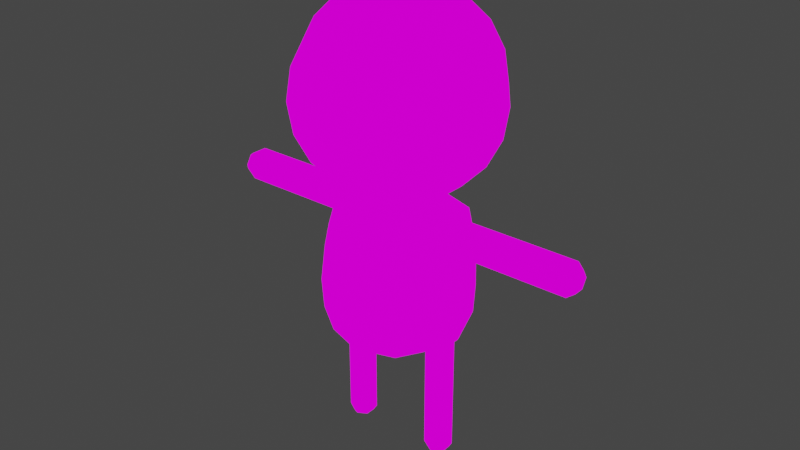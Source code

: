 # Source: basic_blue.blend  (saved by Blender 4.3.32; exported with 4.5.12 LTS)
import bpy
from mathutils import Matrix  # noqa: F401  (used for matrix-valued properties, if any)

bpy.ops.wm.read_factory_settings(use_empty=True)
scene = bpy.context.scene
scene.name = 'Scene'

# ---- collections
col_collection = bpy.data.collections.new('Collection'); scene.collection.children.link(col_collection)

# ---- images (referenced by path relative to the original .blend; pixels are not part of the script)
import os
ASSET_DIR = os.environ.get("B2B_ASSET_DIR", "")  # directory of the original .blend (textures are referenced by path, not embedded)
HERE = os.path.dirname(os.path.abspath(__file__))  # packed textures are extracted next to this script under _unpacked/

def load_image(name, relpath, width, height, colorspace="sRGB"):
    """Load a texture the original file referenced (path relative to the .blend, or extracted next to this script)."""
    p = next((c for c in (os.path.join(HERE, relpath), os.path.join(ASSET_DIR, relpath)) if relpath and os.path.exists(c)), "")
    if p:
        img = bpy.data.images.load(p, check_existing=True)
        img.name = name
    else:  # same state as the original file: an image datablock whose file is absent (Cycles renders it pink)
        img = bpy.data.images.new(name, width, height)
        img.source = "FILE"
        img.filepath = "//" + (relpath or name)
    img.colorspace_settings.name = colorspace
    return img
img_texturepalette_png = load_image('TexturePalette.png', 'TexturePalette.png', 1024, 1024, 'sRGB')

# ---- materials (node trees are filled in below, after node groups)
mat_material_001 = bpy.data.materials.new('Material.001')
mat_material_001.use_transparent_shadow = False

# ---- material node trees
mat_material_001.use_nodes = True; mat_material_001.node_tree.nodes.clear()
_N = mat_material_001.node_tree.nodes; _L = mat_material_001.node_tree.links
n0 = _N.new('ShaderNodeOutputMaterial'); n0.name = 'Material Output'; n0.location = (300, 300)
n1 = _N.new('ShaderNodeEmission'); n1.name = 'Emission'; n1.location = (10, 300)
n2 = _N.new('ShaderNodeTexImage'); n2.name = 'Image Texture'; n2.location = (-280, 280)
n2.image = img_texturepalette_png
n2.interpolation = 'Closest'
_L.new(n1.outputs[0], n0.inputs[0])
_L.new(n2.outputs[0], n1.inputs[0])
n0.is_active_output = True

# ---- world
world_world = bpy.data.worlds.new('World'); scene.world = world_world
world_world.use_nodes = True; world_world.node_tree.nodes.clear()
_N = world_world.node_tree.nodes; _L = world_world.node_tree.links
n0 = _N.new('ShaderNodeOutputWorld'); n0.name = 'World Output'; n0.location = (300, 300)
n1 = _N.new('ShaderNodeBackground'); n1.name = 'Background'; n1.location = (10, 300)
n1.inputs[0].default_value = (0.05088, 0.05088, 0.05088, 1.0)
_L.new(n1.outputs[0], n0.inputs[0])
n0.is_active_output = True
world_world.color = (0.05088, 0.05088, 0.05088)
world_world.use_sun_shadow = False
world_world.sun_shadow_jitter_overblur = 0.0

# ---- meshes
me_cylinder_001 = bpy.data.meshes.new('Cylinder.001')
me_cylinder_001.from_pydata([(4.985e-10, 0.2126, 0.1728), (1.556e-08, 0.1523, 0.812), (0.125, 0.172, 0.1728), (0.08949, 0.1232, 0.812), (0.1754, 0.03252, 0.1728), (0.2876, 0.03869, 0.7756), (0.1754, -0.03252, 0.1728), (0.2876, -0.03869, 0.7756), (0.125, -0.172, 0.1728), (0.08949, -0.1232, 0.812), (-1.291e-08, -0.2126, 0.1728), (2.253e-09, -0.1523, 0.812), (-0.125, -0.172, 0.1728), (-0.08949, -0.1232, 0.812), (-0.1754, -0.03252, 0.1728), (-0.2876, -0.03869, 0.7756), (-0.1754, 0.03252, 0.1728), (-0.2876, 0.03869, 0.7756), (-0.125, 0.172, 0.1728), (-0.08949, 0.1232, 0.812), (1.262e-08, 0.3362, 0.6076), (0.1976, 0.272, 0.6076), (0.3128, 0.03869, 0.644), (0.3128, -0.03869, 0.644), (0.1976, -0.272, 0.6076), (-1.677e-08, -0.3362, 0.6076), (-0.1976, -0.272, 0.6076), (-0.3128, -0.03869, 0.644), (-0.3128, 0.03869, 0.644), (-0.1976, 0.272, 0.6076), (1.239e-08, 0.3476, 0.2995), (0.2043, 0.2812, 0.2995), (0.3306, 0.1074, 0.2995), (0.3306, -0.1074, 0.2995), (0.2043, -0.2812, 0.2995), (-1.799e-08, -0.3476, 0.2995), (-0.2043, -0.2812, 0.2995), (-0.3306, -0.1074, 0.2995), (-0.3306, 0.1074, 0.2995), (-0.2043, 0.2812, 0.2995), (9.614e-09, 0.3096, 0.1728), (0.182, 0.2505, 0.1728), (0.2881, 0.03252, 0.1728), (0.2881, -0.03252, 0.1728), (0.182, -0.2505, 0.1728), (-1.443e-08, -0.3096, 0.1728), (-0.182, -0.2505, 0.1728), (-0.2881, -0.03252, 0.1728), (-0.2881, 0.03252, 0.1728), (-0.182, 0.2505, 0.1728), (0.1448, -0.04705, 0.812), (0.1448, 0.04705, 0.812), (-0.1448, 0.04705, 0.812), (-0.1448, -0.04705, 0.812), (0.3197, 0.1039, 0.6076), (0.3197, -0.1039, 0.6076), (-0.3197, -0.1039, 0.6076), (-0.3197, 0.1039, 0.6076), (-0.5386, 0.07739, 0.7098), (-0.5386, -0.07739, 0.7098), (0.5386, -0.07739, 0.7098), (0.5386, 0.07739, 0.7098), (-0.5386, 0.03869, 0.644), (-0.5386, -0.03869, 0.644), (0.5386, -0.03869, 0.644), (0.5386, 0.03869, 0.644), (1.295e-08, 0.3156, 0.7098), (0.1855, 0.2554, 0.7098), (0.3002, 0.09754, 0.7098), (0.3002, -0.09754, 0.7098), (0.1855, -0.2554, 0.7098), (-1.464e-08, -0.3156, 0.7098), (-0.1855, -0.2554, 0.7098), (-0.3002, -0.09754, 0.7098), (-0.3002, 0.09754, 0.7098), (-0.1855, 0.2554, 0.7098), (0.3002, 0.07739, 0.7098), (0.3002, -0.07739, 0.7098), (-0.3002, -0.07739, 0.7098), (-0.3002, 0.07739, 0.7098), (-0.5386, 0.03869, 0.7756), (-0.5386, -0.03869, 0.7756), (0.5386, -0.03869, 0.7756), (0.5386, 0.03869, 0.7756), (-0.9105, -0.02551, 0.667), (-0.9105, 0.02551, 0.667), (0.9105, 0.02551, 0.7526), (0.9105, 0.02551, 0.667), (0.9105, 0.05067, 0.7098), (0.9105, -0.05067, 0.7098), (0.9105, -0.02551, 0.7526), (-0.9105, -0.02551, 0.7526), (-0.9105, -0.05067, 0.7098), (-0.9105, 0.05067, 0.7098), (-0.9105, 0.02551, 0.7526), (0.9105, -0.02551, 0.667), (0.2093, 0.2881, 0.4403), (0.3386, 0.11, 0.4403), (0.3386, -0.11, 0.4403), (0.2093, -0.2881, 0.4403), (-1.823e-08, -0.3561, 0.4403), (-0.2093, -0.2881, 0.4403), (-0.3386, -0.11, 0.4403), (-0.3386, 0.11, 0.4403), (-0.2093, 0.2881, 0.4403), (1.29e-08, 0.3561, 0.4403), (-1.052e-08, 0.4507, 1.135), (-1.052e-08, 0.2785, 0.8978), (0.08607, 0.1185, 1.732), (0.1637, 0.2253, 1.665), (0.2253, 0.3101, 1.56), (0.2649, 0.3646, 1.428), (0.2785, 0.3834, 1.281), (0.2649, 0.3646, 1.135), (0.2253, 0.3101, 1.003), (0.1637, 0.2253, 0.8978), (0.08607, 0.1185, 0.8305), (0.1393, 0.04525, 1.732), (0.2649, 0.08607, 1.665), (0.3646, 0.1185, 1.56), (0.4286, 0.1393, 1.428), (0.4507, 0.1464, 1.281), (0.4286, 0.1393, 1.135), (0.3646, 0.1185, 1.003), (0.2649, 0.08607, 0.8978), (0.1393, 0.04525, 0.8305), (0.1393, -0.04525, 1.732), (0.2649, -0.08607, 1.665), (0.3646, -0.1185, 1.56), (0.4286, -0.1393, 1.428), (0.4507, -0.1464, 1.281), (0.4286, -0.1393, 1.135), (0.3646, -0.1185, 1.003), (0.2649, -0.08607, 0.8978), (0.1393, -0.04525, 0.8305), (0.08607, -0.1185, 1.732), (0.1637, -0.2253, 1.665), (0.2253, -0.3101, 1.56), (0.2649, -0.3646, 1.428), (0.2785, -0.3834, 1.281), (0.2649, -0.3646, 1.135), (0.2253, -0.3101, 1.003), (0.1637, -0.2253, 0.8978), (0.08607, -0.1185, 0.8305), (2.559e-09, -0.1464, 1.732), (2.374e-08, -0.2785, 1.665), (-1.862e-08, -0.3834, 1.56), (3.786e-08, -0.4507, 1.428), (5.199e-08, -0.4739, 1.281), (-3.275e-08, -0.4507, 1.135), (-1.862e-08, -0.3834, 1.003), (2.374e-08, -0.2785, 0.8978), (-4.502e-09, -0.1464, 0.8305), (-1.013e-07, -3.851e-07, 1.755), (-0.08607, -0.1185, 1.732), (-0.1637, -0.2253, 1.665), (-0.2253, -0.3101, 1.56), (-0.2649, -0.3646, 1.428), (-0.2785, -0.3834, 1.281), (-0.2649, -0.3646, 1.135), (-0.2253, -0.3101, 1.003), (-0.1637, -0.2253, 0.8978), (-0.08607, -0.1185, 0.8305), (-0.1393, -0.04525, 1.732), (-0.2649, -0.08607, 1.665), (-0.3646, -0.1185, 1.56), (-0.4286, -0.1393, 1.428), (-0.4507, -0.1464, 1.281), (-0.4286, -0.1393, 1.135), (-0.3646, -0.1185, 1.003), (-0.2649, -0.08607, 0.8978), (-0.1393, -0.04525, 0.8305), (-0.1393, 0.04525, 1.732), (-0.2649, 0.08607, 1.665), (-0.3646, 0.1185, 1.56), (-0.4286, 0.1393, 1.428), (-0.4507, 0.1464, 1.281), (-0.4286, 0.1393, 1.135), (-0.3646, 0.1185, 1.003), (-0.2649, 0.08607, 0.8978), (-0.1393, 0.04525, 0.8305), (-0.08607, 0.1185, 1.732), (-0.1637, 0.2253, 1.665), (-0.2253, 0.3101, 1.56), (-0.2649, 0.3646, 1.428), (-0.2785, 0.3834, 1.281), (-0.2649, 0.3646, 1.135), (-0.2253, 0.3101, 1.003), (-0.1637, 0.2253, 0.8978), (-0.08607, 0.1185, 0.8305), (-1.862e-08, 0.1464, 1.732), (-6.099e-08, 0.2785, 1.665), (-1.862e-08, 0.3834, 1.56), (-6.099e-08, 0.4507, 1.428), (-1.034e-07, 0.4739, 1.281), (-1.862e-08, 0.3834, 1.003), (-1.862e-08, 0.1464, 0.8305), (-0.1535, 0.2112, 0.1728), (-0.2317, 0.06504, 0.1728), (-0.2317, -0.06504, 0.1728), (-0.1535, -0.2112, 0.1728), (-1.367e-08, -0.2611, 0.1728), (0.1535, -0.2112, 0.1728), (0.2317, -0.06504, 0.1728), (0.2317, 0.06504, 0.1728), (5.056e-09, 0.2611, 0.1728), (0.1535, 0.2112, 0.1728), (0.877, -0.03869, 0.7756), (0.877, 0.03869, 0.7756), (0.877, -0.07739, 0.7098), (0.877, -0.03869, 0.644), (-0.877, -0.03869, 0.644), (-0.877, 0.03869, 0.644), (-0.877, 0.03869, 0.7756), (-0.877, -0.03869, 0.7756), (-0.877, -0.07739, 0.7098), (-0.877, 0.07739, 0.7098), (0.877, 0.07739, 0.7098), (0.877, 0.03869, 0.644), (0.3016, 0.04034, 0.1728), (0.3016, -0.04034, 0.1728), (-0.3016, -0.04034, 0.1728), (-0.3016, 0.04034, 0.1728), (0.1619, 0.04034, 0.1728), (0.1619, -0.04034, 0.1728), (-0.1619, -0.04034, 0.1728), (-0.1619, 0.04034, 0.1728), (0.2317, 0.08069, 0.1728), (0.2317, -0.08069, 0.1728), (-0.2317, -0.08069, 0.1728), (-0.2317, 0.08069, 0.1728), (0.1754, 0.03252, -0.06086), (0.1754, -0.03252, -0.06086), (-0.1754, -0.03252, -0.06086), (-0.1754, 0.03252, -0.06086), (0.2881, 0.03252, -0.06086), (0.2881, -0.03252, -0.06086), (-0.2881, -0.03252, -0.06086), (-0.2881, 0.03252, -0.06086), (-0.2317, 0.06504, -0.06086), (-0.2317, -0.06504, -0.06086), (0.2317, -0.06504, -0.06086), (0.2317, 0.06504, -0.06086), (0.1754, 0.03252, -0.4061), (0.1891, -0.02461, -0.4304), (-0.1891, -0.02461, -0.4304), (-0.1754, 0.03252, -0.4061), (0.2744, 0.02461, -0.4304), (0.2744, -0.02461, -0.4304), (-0.2881, -0.03252, -0.4061), (-0.2744, 0.02461, -0.4304), (-0.2317, 0.04922, -0.4304), (-0.2317, -0.04922, -0.4304), (0.2317, -0.04922, -0.4304), (0.2317, 0.04922, -0.4304), (0.2881, 0.03252, -0.4061), (0.2881, -0.03252, -0.4061), (-0.2744, -0.02461, -0.4304), (-0.2881, 0.03252, -0.4061), (0.1891, 0.02461, -0.4304), (0.1754, -0.03252, -0.4061), (-0.1754, -0.03252, -0.4061), (-0.1891, 0.02461, -0.4304), (0.2317, 0.06504, -0.4061), (0.2317, -0.06504, -0.4061), (-0.2317, -0.06504, -0.4061), (-0.2317, 0.06504, -0.4061), (-0.7078, 0.03869, 0.7756), (-0.7078, 0.07739, 0.7098), (-0.7078, -0.07739, 0.7098), (-0.7078, -0.03869, 0.7756), (-0.7078, 0.03869, 0.644), (-0.7078, -0.03869, 0.644), (-0.3945, 0.03869, 0.644), (-0.3894, 0.07739, 0.7098), (-0.3844, 0.03869, 0.7756), (-0.3844, -0.03869, 0.7756), (-0.3894, -0.07739, 0.7098), (-0.3945, -0.03869, 0.644), (0.3894, 0.07739, 0.7098), (0.3945, 0.03869, 0.644), (0.3844, 0.03869, 0.7756), (0.3844, -0.03869, 0.7756), (0.3945, -0.03869, 0.644), (0.3894, -0.07739, 0.7098), (0.7078, 0.03869, 0.644), (0.7078, -0.07739, 0.7098), (0.7078, 0.07739, 0.7098), (0.7078, 0.03869, 0.7756), (0.7078, -0.03869, 0.7756), (0.7078, -0.03869, 0.644), (0.3073, 0.03869, 0.7756), (0.3073, -0.03869, 0.7756), (0.3149, -0.07739, 0.7098), (0.3149, 0.07739, 0.7098), (0.3224, 0.03869, 0.644), (0.3224, -0.03869, 0.644), (-0.3149, 0.07739, 0.7098), (-0.3224, -0.03869, 0.644), (-0.3224, 0.03869, 0.644), (-0.3073, 0.03869, 0.7756), (-0.3073, -0.03869, 0.7756), (-0.3149, -0.07739, 0.7098), (-0.2317, -0.06504, 0.0607), (-0.2881, -0.03252, 0.0607), (-0.1754, -0.03252, 0.0607), (-0.1754, 0.03252, 0.0607), (-0.2317, 0.06504, 0.0607), (-0.2881, 0.03252, 0.0607), (0.2317, -0.06504, 0.0607), (0.2881, -0.03252, 0.0607), (0.2881, 0.03252, 0.0607), (0.2317, 0.06504, 0.0607), (0.1754, 0.03252, 0.0607), (0.1754, -0.03252, 0.0607), (-0.1754, 0.03252, -0.1859), (-0.2317, 0.06504, -0.1859), (-0.2881, 0.03252, -0.1859), (-0.2881, -0.03252, -0.1859), (-0.2317, -0.06504, -0.1859), (-0.1754, -0.03252, -0.1859), (0.2881, 0.03252, -0.1859), (0.2881, -0.03252, -0.1859), (0.2317, 0.06504, -0.1859), (0.1754, 0.03252, -0.1859), (0.1754, -0.03252, -0.1859), (0.2317, -0.06504, -0.1859)], [], [(66, 1, 3, 67), (67, 3, 51, 68), (69, 50, 9, 70), (70, 9, 11, 71), (71, 11, 13, 72), (72, 13, 53, 73), (74, 52, 19, 75), (75, 19, 1, 66), (0, 2, 223, 224, 8, 10, 12, 225, 226, 18), (104, 29, 20, 105), (103, 57, 29, 104), (102, 56, 57, 103), (101, 26, 56, 102), (100, 25, 26, 101), (99, 24, 25, 100), (98, 55, 24, 99), (97, 54, 55, 98), (96, 21, 54, 97), (105, 20, 21, 96), (41, 40, 30, 31), (219, 41, 31, 32), (220, 219, 32, 33), (44, 220, 33, 34), (45, 44, 34, 35), (46, 45, 35, 36), (221, 46, 36, 37), (222, 221, 37, 38), (49, 222, 38, 39), (40, 49, 39, 30), (206, 205, 40, 41), (227, 206, 41, 219), (202, 228, 220, 44), (201, 202, 44, 45), (200, 201, 45, 46), (229, 200, 46, 221), (197, 230, 222, 49), (205, 197, 49, 40), (287, 288, 208, 217), (288, 289, 207, 208), (7, 5, 51, 50), (17, 15, 53, 52), (76, 22, 54, 68), (77, 7, 50, 69), (78, 27, 56, 73), (79, 17, 52, 74), (27, 28, 57, 56), (22, 23, 55, 54), (273, 278, 63, 62), (279, 281, 83, 61), (280, 279, 61, 65), (275, 274, 58, 80), (274, 273, 62, 58), (276, 275, 80, 81), (277, 276, 81, 59), (10, 8, 202, 201), (12, 10, 201, 200), (0, 18, 197, 205), (225, 12, 200, 229), (223, 2, 206, 227), (2, 0, 205, 206), (8, 224, 228, 202), (278, 277, 59, 63), (283, 280, 65, 64), (281, 282, 82, 83), (282, 284, 60, 82), (28, 79, 74, 57), (15, 78, 73, 53), (23, 77, 69, 55), (5, 76, 68, 51), (284, 283, 64, 60), (29, 75, 66, 20), (57, 74, 75, 29), (26, 72, 73, 56), (25, 71, 72, 26), (24, 70, 71, 25), (55, 69, 70, 24), (21, 67, 68, 54), (20, 66, 67, 21), (272, 269, 215, 211), (285, 287, 217, 218), (268, 271, 212, 216), (271, 272, 211, 212), (270, 267, 213, 214), (286, 290, 210, 209), (267, 268, 216, 213), (290, 285, 218, 210), (289, 286, 209, 207), (269, 270, 214, 215), (30, 105, 96, 31), (31, 96, 97, 32), (32, 97, 98, 33), (33, 98, 99, 34), (34, 99, 100, 35), (35, 100, 101, 36), (36, 101, 102, 37), (37, 102, 103, 38), (38, 103, 104, 39), (39, 104, 105, 30), (86, 90, 89, 88), (95, 87, 88, 89), (91, 94, 93, 92), (84, 92, 93, 85), (192, 191, 109, 110), (195, 106, 113, 114), (193, 192, 110, 111), (190, 153, 108), (107, 195, 114, 115), (194, 193, 111, 112), (191, 190, 108, 109), (196, 107, 115, 116), (106, 194, 112, 113), (114, 113, 122, 123), (111, 110, 119, 120), (108, 153, 117), (115, 114, 123, 124), (112, 111, 120, 121), (109, 108, 117, 118), (116, 115, 124, 125), (113, 112, 121, 122), (110, 109, 118, 119), (122, 121, 130, 131), (119, 118, 127, 128), (123, 122, 131, 132), (120, 119, 128, 129), (117, 153, 126), (124, 123, 132, 133), (121, 120, 129, 130), (118, 117, 126, 127), (125, 124, 133, 134), (127, 126, 135, 136), (134, 133, 142, 143), (131, 130, 139, 140), (128, 127, 136, 137), (132, 131, 140, 141), (129, 128, 137, 138), (126, 153, 135), (133, 132, 141, 142), (130, 129, 138, 139), (139, 138, 147, 148), (136, 135, 144, 145), (143, 142, 151, 152), (140, 139, 148, 149), (137, 136, 145, 146), (141, 140, 149, 150), (138, 137, 146, 147), (135, 153, 144), (142, 141, 150, 151), (144, 153, 154), (151, 150, 160, 161), (148, 147, 157, 158), (145, 144, 154, 155), (152, 151, 161, 162), (149, 148, 158, 159), (146, 145, 155, 156), (150, 149, 159, 160), (147, 146, 156, 157), (160, 159, 168, 169), (157, 156, 165, 166), (154, 153, 163), (161, 160, 169, 170), (158, 157, 166, 167), (155, 154, 163, 164), (162, 161, 170, 171), (159, 158, 167, 168), (156, 155, 164, 165), (165, 164, 173, 174), (169, 168, 177, 178), (166, 165, 174, 175), (163, 153, 172), (170, 169, 178, 179), (167, 166, 175, 176), (164, 163, 172, 173), (171, 170, 179, 180), (168, 167, 176, 177), (177, 176, 185, 186), (174, 173, 182, 183), (178, 177, 186, 187), (175, 174, 183, 184), (172, 153, 181), (179, 178, 187, 188), (176, 175, 184, 185), (173, 172, 181, 182), (180, 179, 188, 189), (182, 181, 190, 191), (189, 188, 107, 196), (186, 185, 194, 106), (183, 182, 191, 192), (187, 186, 106, 195), (184, 183, 192, 193), (181, 153, 190), (188, 187, 195, 107), (185, 184, 193, 194), (116, 125, 51, 3), (125, 134, 50, 51), (134, 143, 9, 50), (143, 152, 11, 9), (152, 162, 13, 11), (162, 171, 53, 13), (171, 180, 52, 53), (180, 189, 19, 52), (189, 196, 1, 19), (196, 116, 3, 1), (18, 226, 230, 197), (90, 86, 208, 207), (95, 89, 209, 210), (84, 85, 212, 211), (94, 91, 214, 213), (92, 84, 211, 215), (89, 90, 207, 209), (93, 94, 213, 216), (91, 92, 215, 214), (86, 88, 217, 208), (85, 93, 216, 212), (87, 95, 210, 218), (88, 87, 218, 217), (310, 309, 241, 236), (306, 305, 233, 234), (305, 303, 240, 233), (303, 304, 237, 240), (43, 42, 219, 220), (48, 47, 221, 222), (4, 6, 224, 223), (14, 16, 226, 225), (204, 4, 223, 227), (6, 203, 228, 224), (199, 14, 225, 229), (16, 198, 230, 226), (198, 48, 222, 230), (47, 199, 229, 221), (203, 43, 220, 228), (42, 204, 227, 219), (323, 321, 255, 263), (324, 323, 263, 243), (316, 315, 246, 266), (321, 322, 256, 255), (311, 310, 236, 235), (307, 306, 234, 239), (313, 312, 242, 231), (312, 311, 235, 242), (304, 308, 238, 237), (308, 307, 239, 238), (309, 314, 232, 241), (314, 313, 231, 232), (248, 259, 254, 247), (244, 259, 248, 253), (257, 250, 251, 262), (245, 252, 257, 262), (318, 317, 258, 249), (317, 316, 266, 258), (326, 325, 260, 264), (325, 324, 243, 260), (319, 318, 249, 265), (320, 319, 265, 261), (315, 320, 261, 246), (322, 326, 264, 256), (248, 247, 255, 256), (250, 257, 249, 258), (259, 244, 260, 243), (245, 262, 246, 261), (254, 259, 243, 263), (244, 253, 264, 260), (252, 245, 261, 265), (262, 251, 266, 246), (251, 250, 258, 266), (257, 252, 265, 249), (253, 248, 256, 264), (247, 254, 263, 255), (59, 81, 270, 269), (80, 58, 268, 267), (81, 80, 267, 270), (62, 63, 272, 271), (58, 62, 271, 268), (63, 59, 269, 272), (298, 302, 277, 278), (302, 301, 276, 277), (301, 300, 275, 276), (297, 299, 273, 274), (300, 297, 274, 275), (299, 298, 278, 273), (293, 296, 283, 284), (292, 293, 284, 282), (291, 292, 282, 281), (296, 295, 280, 283), (295, 294, 279, 280), (294, 291, 281, 279), (82, 60, 286, 289), (64, 65, 285, 290), (60, 64, 290, 286), (65, 61, 287, 285), (83, 82, 289, 288), (61, 83, 288, 287), (76, 5, 291, 294), (22, 76, 294, 295), (23, 22, 295, 296), (5, 7, 292, 291), (7, 77, 293, 292), (77, 23, 296, 293), (28, 27, 298, 299), (17, 79, 297, 300), (79, 28, 299, 297), (15, 17, 300, 301), (78, 15, 301, 302), (27, 78, 302, 298), (48, 198, 307, 308), (47, 48, 308, 304), (198, 16, 306, 307), (199, 47, 304, 303), (14, 199, 303, 305), (16, 14, 305, 306), (6, 4, 313, 314), (203, 6, 314, 309), (204, 42, 311, 312), (4, 204, 312, 313), (42, 43, 310, 311), (43, 203, 309, 310), (234, 233, 320, 315), (233, 240, 319, 320), (240, 237, 318, 319), (238, 239, 316, 317), (237, 238, 317, 318), (239, 234, 315, 316), (236, 241, 326, 322), (232, 231, 324, 325), (241, 232, 325, 326), (235, 236, 322, 321), (231, 242, 323, 324), (242, 235, 321, 323)])
_uv = me_cylinder_001.uv_layers.new(name='UVMap')
_uv.uv.foreach_set('vector', [0.3123, 0.614, 0.3071, 0.6181, 0.3046, 0.6164, 0.3064, 0.6102, 0.3064, 0.6102, 0.3046, 0.6164, 0.3015, 0.6165, 0.2993, 0.6104, 0.2936, 0.6145, 0.2989, 0.6184, 0.2979, 0.6214, 0.2914, 0.6216, 0.2914, 0.6216, 0.2979, 0.6214, 0.2989, 0.6244, 0.2938, 0.6284, 0.2938, 0.6284, 0.2989, 0.6244, 0.3015, 0.6261, 0.2998, 0.6324, 0.2998, 0.6324, 0.3015, 0.6261, 0.3047, 0.626, 0.307, 0.632, 0.3125, 0.6277, 0.3072, 0.624, 0.3081, 0.621, 0.3147, 0.6208, 0.3147, 0.6208, 0.3081, 0.621, 0.3071, 0.6181, 0.3123, 0.614, 0.07885, 0.576, 0.08355, 0.5892, 0.07468, 0.601, 0.06772, 0.6064, 0.05397, 0.6118, 0.04248, 0.6037, 0.03781, 0.5906, 0.0467, 0.5789, 0.05358, 0.5735, 0.06728, 0.568, 0.33, 0.6208, 0.3195, 0.6209, 0.3161, 0.6114, 0.3248, 0.6052, 0.3256, 0.6371, 0.3162, 0.6305, 0.3195, 0.6209, 0.33, 0.6208, 0.3119, 0.6473, 0.3086, 0.6366, 0.3162, 0.6305, 0.3256, 0.6371, 0.2946, 0.6474, 0.2983, 0.6369, 0.3086, 0.6366, 0.3119, 0.6473, 0.2807, 0.6373, 0.2899, 0.6311, 0.2983, 0.6369, 0.2946, 0.6474, 0.2757, 0.621, 0.2867, 0.6214, 0.2899, 0.6311, 0.2807, 0.6373, 0.2812, 0.605, 0.2898, 0.6117, 0.2867, 0.6214, 0.2757, 0.621, 0.2948, 0.5955, 0.2977, 0.6059, 0.2898, 0.6117, 0.2812, 0.605, 0.3114, 0.5955, 0.3079, 0.6057, 0.2977, 0.6059, 0.2948, 0.5955, 0.3248, 0.6052, 0.3161, 0.6114, 0.3079, 0.6057, 0.3114, 0.5955, 0.09392, 0.5889, 0.08719, 0.5696, 0.1, 0.5584, 0.1115, 0.5872, 0.0843, 0.6134, 0.09392, 0.5889, 0.1115, 0.5872, 0.1036, 0.6184, 0.07683, 0.6186, 0.0843, 0.6134, 0.1036, 0.6184, 0.07831, 0.6383, 0.05083, 0.6221, 0.07683, 0.6186, 0.07831, 0.6383, 0.04605, 0.6386, 0.03424, 0.6099, 0.05083, 0.6221, 0.04605, 0.6386, 0.01937, 0.621, 0.02737, 0.5908, 0.03424, 0.6099, 0.01937, 0.621, 0.01045, 0.5908, 0.03732, 0.5671, 0.02737, 0.5908, 0.01045, 0.5908, 0.01929, 0.5606, 0.04421, 0.5614, 0.03732, 0.5671, 0.01929, 0.5606, 0.04436, 0.5421, 0.07031, 0.5577, 0.04421, 0.5614, 0.04436, 0.5421, 0.07481, 0.5421, 0.08719, 0.5696, 0.07031, 0.5577, 0.07481, 0.5421, 0.1, 0.5584, 0.08874, 0.589, 0.08296, 0.5729, 0.08719, 0.5696, 0.09392, 0.5889, 0.08291, 0.6044, 0.08874, 0.589, 0.09392, 0.5889, 0.0843, 0.6134, 0.05242, 0.6169, 0.06877, 0.615, 0.07683, 0.6186, 0.05083, 0.6221, 0.03842, 0.6067, 0.05242, 0.6169, 0.05083, 0.6221, 0.03424, 0.6099, 0.0326, 0.5907, 0.03842, 0.6067, 0.03424, 0.6099, 0.02737, 0.5908, 0.03865, 0.5757, 0.0326, 0.5907, 0.02737, 0.5908, 0.03732, 0.5671, 0.06878, 0.5629, 0.05243, 0.5648, 0.04421, 0.5614, 0.07031, 0.5577, 0.08296, 0.5729, 0.06878, 0.5629, 0.07031, 0.5577, 0.08719, 0.5696, 0.4386, 0.3827, 0.4415, 0.3803, 0.4358, 0.4229, 0.4367, 0.4181, 0.4415, 0.3803, 0.4436, 0.3852, 0.4352, 0.4303, 0.4358, 0.4229, 0.2967, 0.6146, 0.2984, 0.6133, 0.3015, 0.6165, 0.2989, 0.6184, 0.3094, 0.6278, 0.3079, 0.6292, 0.3047, 0.626, 0.3072, 0.624, 0.2986, 0.6107, 0.2961, 0.6092, 0.2977, 0.6059, 0.2993, 0.6104, 0.2941, 0.6139, 0.2967, 0.6146, 0.2989, 0.6184, 0.2936, 0.6145, 0.3077, 0.6317, 0.3102, 0.6333, 0.3086, 0.6366, 0.307, 0.632, 0.312, 0.6283, 0.3094, 0.6278, 0.3072, 0.624, 0.3125, 0.6277, 0.3102, 0.6333, 0.3128, 0.6312, 0.3162, 0.6305, 0.3086, 0.6366, 0.2961, 0.6092, 0.2934, 0.6111, 0.2898, 0.6117, 0.2977, 0.6059, 0.3159, 0.6391, 0.3132, 0.6443, 0.3103, 0.6395, 0.3102, 0.6394, 0.2918, 0.6329, 0.2967, 0.6294, 0.2969, 0.6357, 0.297, 0.6359, 0.2923, 0.6387, 0.2918, 0.6329, 0.297, 0.6359, 0.2972, 0.6359, 0.3065, 0.6343, 0.3127, 0.634, 0.3101, 0.6394, 0.31, 0.6395, 0.3127, 0.634, 0.3159, 0.6391, 0.3102, 0.6394, 0.3101, 0.6394, 0.3038, 0.64, 0.3065, 0.6343, 0.31, 0.6395, 0.3101, 0.6397, 0.3073, 0.6448, 0.3038, 0.64, 0.3101, 0.6397, 0.3103, 0.6396, 0.04248, 0.6037, 0.05397, 0.6118, 0.05242, 0.6169, 0.03842, 0.6067, 0.03781, 0.5906, 0.04248, 0.6037, 0.03842, 0.6067, 0.0326, 0.5907, 0.07885, 0.576, 0.06728, 0.568, 0.06878, 0.5629, 0.08296, 0.5729, 0.0467, 0.5789, 0.03781, 0.5906, 0.0326, 0.5907, 0.03865, 0.5757, 0.07468, 0.601, 0.08355, 0.5892, 0.08874, 0.589, 0.08291, 0.6044, 0.08355, 0.5892, 0.07885, 0.576, 0.08296, 0.5729, 0.08874, 0.589, 0.05397, 0.6118, 0.06772, 0.6064, 0.06877, 0.615, 0.05242, 0.6169, 0.3132, 0.6443, 0.3073, 0.6448, 0.3103, 0.6396, 0.3103, 0.6395, 0.2975, 0.6414, 0.2923, 0.6387, 0.2972, 0.6359, 0.2973, 0.6358, 0.2967, 0.6294, 0.3023, 0.6321, 0.2971, 0.6356, 0.2969, 0.6357, 0.3023, 0.6321, 0.3027, 0.6382, 0.2972, 0.6356, 0.2971, 0.6356, 0.3128, 0.6312, 0.312, 0.6283, 0.3125, 0.6277, 0.3162, 0.6305, 0.3079, 0.6292, 0.3077, 0.6317, 0.307, 0.632, 0.3047, 0.626, 0.2934, 0.6111, 0.2941, 0.6139, 0.2936, 0.6145, 0.2898, 0.6117, 0.2984, 0.6133, 0.2986, 0.6107, 0.2993, 0.6104, 0.3015, 0.6165, 0.3027, 0.6382, 0.2975, 0.6414, 0.2973, 0.6358, 0.2972, 0.6356, 0.3195, 0.6209, 0.3147, 0.6208, 0.3123, 0.614, 0.3161, 0.6114, 0.3162, 0.6305, 0.3125, 0.6277, 0.3147, 0.6208, 0.3195, 0.6209, 0.2983, 0.6369, 0.2998, 0.6324, 0.307, 0.632, 0.3086, 0.6366, 0.2899, 0.6311, 0.2938, 0.6284, 0.2998, 0.6324, 0.2983, 0.6369, 0.2867, 0.6214, 0.2914, 0.6216, 0.2938, 0.6284, 0.2899, 0.6311, 0.2898, 0.6117, 0.2936, 0.6145, 0.2914, 0.6216, 0.2867, 0.6214, 0.3079, 0.6057, 0.3064, 0.6102, 0.2993, 0.6104, 0.2977, 0.6059, 0.3161, 0.6114, 0.3123, 0.614, 0.3064, 0.6102, 0.3079, 0.6057, 0.4446, 0.3977, 0.4456, 0.403, 0.4382, 0.3637, 0.4371, 0.3562, 0.4383, 0.387, 0.4386, 0.3827, 0.4367, 0.4181, 0.4366, 0.4167, 0.4401, 0.4001, 0.4421, 0.3968, 0.4378, 0.3631, 0.4378, 0.3693, 0.4421, 0.3968, 0.4446, 0.3977, 0.4371, 0.3562, 0.4378, 0.3631, 0.4437, 0.408, 0.4405, 0.4052, 0.4383, 0.3725, 0.4383, 0.3707, 0.4427, 0.3892, 0.4402, 0.3898, 0.4363, 0.4198, 0.4354, 0.4255, 0.4405, 0.4052, 0.4401, 0.4001, 0.4378, 0.3693, 0.4383, 0.3725, 0.4402, 0.3898, 0.4383, 0.387, 0.4366, 0.4167, 0.4363, 0.4198, 0.4436, 0.3852, 0.4427, 0.3892, 0.4354, 0.4255, 0.4352, 0.4303, 0.4456, 0.403, 0.4437, 0.408, 0.4383, 0.3707, 0.4382, 0.3637, 0.3366, 0.597, 0.3248, 0.6052, 0.3114, 0.5955, 0.3163, 0.582, 0.3163, 0.582, 0.3114, 0.5955, 0.2948, 0.5955, 0.2908, 0.5815, 0.2908, 0.5815, 0.2948, 0.5955, 0.2812, 0.605, 0.2697, 0.5959, 0.2697, 0.5959, 0.2812, 0.605, 0.2757, 0.621, 0.2608, 0.6204, 0.2608, 0.6204, 0.2757, 0.621, 0.2807, 0.6373, 0.2683, 0.6457, 0.2683, 0.6457, 0.2807, 0.6373, 0.2946, 0.6474, 0.2896, 0.6616, 0.2896, 0.6616, 0.2946, 0.6474, 0.3119, 0.6473, 0.3163, 0.6616, 0.3163, 0.6616, 0.3119, 0.6473, 0.3256, 0.6371, 0.3375, 0.6458, 0.3375, 0.6458, 0.3256, 0.6371, 0.33, 0.6208, 0.3445, 0.6209, 0.3445, 0.6209, 0.33, 0.6208, 0.3248, 0.6052, 0.3366, 0.597, 0.4338, 0.4317, 0.432, 0.4543, 0.4345, 0.4335, 0.4363, 0.4232, 0.4357, 0.4247, 0.4363, 0.4212, 0.4363, 0.4232, 0.4345, 0.4335, 0.4372, 0.3657, 0.4382, 0.3673, 0.438, 0.3647, 0.4358, 0.3561, 0.4335, 0.3314, 0.4358, 0.3561, 0.438, 0.3647, 0.4374, 0.3553, 0.442, 0.3987, 0.4415, 0.3987, 0.4413, 0.3982, 0.4417, 0.3979, 0.4463, 0.3989, 0.4444, 0.3988, 0.4438, 0.3966, 0.4454, 0.3955, 0.4426, 0.3988, 0.442, 0.3987, 0.4417, 0.3979, 0.4422, 0.3976, 0.4411, 0.3987, 0.4406, 0.3987, 0.441, 0.3985, 0.4504, 0.3988, 0.4463, 0.3989, 0.4454, 0.3955, 0.4489, 0.393, 0.4433, 0.3988, 0.4426, 0.3988, 0.4422, 0.3976, 0.4429, 0.3972, 0.4415, 0.3987, 0.4411, 0.3987, 0.441, 0.3985, 0.4413, 0.3982, 0.4806, 0.3997, 0.4504, 0.3988, 0.4489, 0.393, 0.4826, 0.3707, 0.4444, 0.3988, 0.4433, 0.3988, 0.4429, 0.3972, 0.4438, 0.3966, 0.4454, 0.3955, 0.4438, 0.3966, 0.442, 0.3951, 0.4426, 0.3934, 0.4422, 0.3976, 0.4417, 0.3979, 0.4411, 0.3975, 0.4413, 0.3969, 0.441, 0.3985, 0.4406, 0.3987, 0.4408, 0.3983, 0.4489, 0.393, 0.4454, 0.3955, 0.4426, 0.3934, 0.4439, 0.3891, 0.4429, 0.3972, 0.4422, 0.3976, 0.4413, 0.3969, 0.4416, 0.3962, 0.4413, 0.3982, 0.441, 0.3985, 0.4408, 0.3983, 0.4409, 0.3979, 0.4826, 0.3707, 0.4489, 0.393, 0.4439, 0.3891, 0.4627, 0.3379, 0.4438, 0.3966, 0.4429, 0.3972, 0.4416, 0.3962, 0.442, 0.3951, 0.4417, 0.3979, 0.4413, 0.3982, 0.4409, 0.3979, 0.4411, 0.3975, 0.442, 0.3951, 0.4416, 0.3962, 0.4399, 0.3961, 0.4396, 0.395, 0.4411, 0.3975, 0.4409, 0.3979, 0.4404, 0.3979, 0.4402, 0.3975, 0.4426, 0.3934, 0.442, 0.3951, 0.4396, 0.395, 0.439, 0.3932, 0.4413, 0.3969, 0.4411, 0.3975, 0.4402, 0.3975, 0.4401, 0.3969, 0.4408, 0.3983, 0.4406, 0.3987, 0.4405, 0.3983, 0.4439, 0.3891, 0.4426, 0.3934, 0.439, 0.3932, 0.4375, 0.3889, 0.4416, 0.3962, 0.4413, 0.3969, 0.4401, 0.3969, 0.4399, 0.3961, 0.4409, 0.3979, 0.4408, 0.3983, 0.4405, 0.3983, 0.4404, 0.3979, 0.4627, 0.3379, 0.4439, 0.3891, 0.4375, 0.3889, 0.416, 0.3182, 0.4404, 0.3979, 0.4405, 0.3983, 0.4403, 0.3985, 0.44, 0.3982, 0.416, 0.3182, 0.4375, 0.3889, 0.4323, 0.3929, 0.3887, 0.361, 0.4396, 0.395, 0.4399, 0.3961, 0.4385, 0.3971, 0.4376, 0.3964, 0.4402, 0.3975, 0.4404, 0.3979, 0.44, 0.3982, 0.4396, 0.3979, 0.439, 0.3932, 0.4396, 0.395, 0.4376, 0.3964, 0.4361, 0.3953, 0.4401, 0.3969, 0.4402, 0.3975, 0.4396, 0.3979, 0.4391, 0.3976, 0.4405, 0.3983, 0.4406, 0.3987, 0.4403, 0.3985, 0.4375, 0.3889, 0.439, 0.3932, 0.4361, 0.3953, 0.4323, 0.3929, 0.4399, 0.3961, 0.4401, 0.3969, 0.4391, 0.3976, 0.4385, 0.3971, 0.4385, 0.3971, 0.4391, 0.3976, 0.4387, 0.3987, 0.4379, 0.3987, 0.44, 0.3982, 0.4403, 0.3985, 0.4402, 0.3987, 0.4398, 0.3987, 0.3887, 0.361, 0.4323, 0.3929, 0.4307, 0.3989, 0.3907, 0.399, 0.4376, 0.3964, 0.4385, 0.3971, 0.4379, 0.3987, 0.4368, 0.3987, 0.4396, 0.3979, 0.44, 0.3982, 0.4398, 0.3987, 0.4393, 0.3987, 0.4361, 0.3953, 0.4376, 0.3964, 0.4368, 0.3987, 0.435, 0.3987, 0.4391, 0.3976, 0.4396, 0.3979, 0.4393, 0.3987, 0.4387, 0.3987, 0.4403, 0.3985, 0.4406, 0.3987, 0.4402, 0.3987, 0.4323, 0.3929, 0.4361, 0.3953, 0.435, 0.3987, 0.4307, 0.3989, 0.4402, 0.3987, 0.4406, 0.3987, 0.4403, 0.399, 0.4307, 0.3989, 0.435, 0.3987, 0.436, 0.402, 0.4326, 0.4047, 0.4379, 0.3987, 0.4387, 0.3987, 0.4391, 0.3998, 0.4384, 0.4002, 0.4398, 0.3987, 0.4402, 0.3987, 0.4403, 0.399, 0.44, 0.3992, 0.3907, 0.399, 0.4307, 0.3989, 0.4326, 0.4047, 0.3887, 0.4372, 0.4368, 0.3987, 0.4379, 0.3987, 0.4384, 0.4002, 0.4375, 0.4009, 0.4393, 0.3987, 0.4398, 0.3987, 0.44, 0.3992, 0.4396, 0.3995, 0.435, 0.3987, 0.4368, 0.3987, 0.4375, 0.4009, 0.436, 0.402, 0.4387, 0.3987, 0.4393, 0.3987, 0.4396, 0.3995, 0.4391, 0.3998, 0.436, 0.402, 0.4375, 0.4009, 0.4394, 0.4023, 0.4388, 0.404, 0.4391, 0.3998, 0.4396, 0.3995, 0.4402, 0.4, 0.44, 0.4005, 0.4403, 0.399, 0.4406, 0.3987, 0.4405, 0.3991, 0.4326, 0.4047, 0.436, 0.402, 0.4388, 0.404, 0.4378, 0.4081, 0.4384, 0.4002, 0.4391, 0.3998, 0.44, 0.4005, 0.4398, 0.4012, 0.44, 0.3992, 0.4403, 0.399, 0.4405, 0.3991, 0.4404, 0.3995, 0.3887, 0.4372, 0.4326, 0.4047, 0.4378, 0.4081, 0.4258, 0.4468, 0.4375, 0.4009, 0.4384, 0.4002, 0.4398, 0.4012, 0.4394, 0.4023, 0.4396, 0.3995, 0.44, 0.3992, 0.4404, 0.3995, 0.4402, 0.4, 0.4402, 0.4, 0.4404, 0.3995, 0.4409, 0.3995, 0.4411, 0.4, 0.4388, 0.404, 0.4394, 0.4023, 0.4417, 0.4023, 0.4423, 0.4041, 0.44, 0.4005, 0.4402, 0.4, 0.4411, 0.4, 0.4412, 0.4005, 0.4405, 0.3991, 0.4406, 0.3987, 0.4408, 0.3991, 0.4378, 0.4081, 0.4388, 0.404, 0.4423, 0.4041, 0.4437, 0.4079, 0.4398, 0.4012, 0.44, 0.4005, 0.4412, 0.4005, 0.4414, 0.4013, 0.4404, 0.3995, 0.4405, 0.3991, 0.4408, 0.3991, 0.4409, 0.3995, 0.4258, 0.4468, 0.4378, 0.4081, 0.4437, 0.4079, 0.453, 0.4367, 0.4394, 0.4023, 0.4398, 0.4012, 0.4414, 0.4013, 0.4417, 0.4023, 0.4417, 0.4023, 0.4414, 0.4013, 0.4428, 0.4003, 0.4436, 0.401, 0.4411, 0.4, 0.4409, 0.3995, 0.4413, 0.3992, 0.4417, 0.3995, 0.4423, 0.4041, 0.4417, 0.4023, 0.4436, 0.401, 0.4451, 0.4021, 0.4412, 0.4005, 0.4411, 0.4, 0.4417, 0.3995, 0.4422, 0.3999, 0.4408, 0.3991, 0.4406, 0.3987, 0.441, 0.399, 0.4437, 0.4079, 0.4423, 0.4041, 0.4451, 0.4021, 0.4486, 0.4045, 0.4414, 0.4013, 0.4412, 0.4005, 0.4422, 0.3999, 0.4428, 0.4003, 0.4409, 0.3995, 0.4408, 0.3991, 0.441, 0.399, 0.4413, 0.3992, 0.453, 0.4367, 0.4437, 0.4079, 0.4486, 0.4045, 0.4812, 0.4291, 0.4413, 0.3992, 0.441, 0.399, 0.4411, 0.3987, 0.4415, 0.3987, 0.4812, 0.4291, 0.4486, 0.4045, 0.4504, 0.3988, 0.4806, 0.3997, 0.4436, 0.401, 0.4428, 0.4003, 0.4433, 0.3988, 0.4444, 0.3988, 0.4417, 0.3995, 0.4413, 0.3992, 0.4415, 0.3987, 0.442, 0.3987, 0.4451, 0.4021, 0.4436, 0.401, 0.4444, 0.3988, 0.4463, 0.3989, 0.4422, 0.3999, 0.4417, 0.3995, 0.442, 0.3987, 0.4426, 0.3988, 0.441, 0.399, 0.4406, 0.3987, 0.4411, 0.3987, 0.4486, 0.4045, 0.4451, 0.4021, 0.4463, 0.3989, 0.4504, 0.3988, 0.4428, 0.4003, 0.4422, 0.3999, 0.4426, 0.3988, 0.4433, 0.3988, 0.3044, 0.617, 0.3017, 0.6171, 0.3015, 0.6165, 0.3046, 0.6164, 0.3017, 0.6171, 0.2995, 0.6188, 0.2989, 0.6184, 0.3015, 0.6165, 0.2995, 0.6188, 0.2986, 0.6214, 0.2979, 0.6214, 0.2989, 0.6184, 0.2986, 0.6214, 0.2995, 0.624, 0.2989, 0.6244, 0.2979, 0.6214, 0.2995, 0.624, 0.3017, 0.6255, 0.3015, 0.6261, 0.2989, 0.6244, 0.3017, 0.6255, 0.3044, 0.6254, 0.3047, 0.626, 0.3015, 0.6261, 0.3044, 0.6254, 0.3066, 0.6236, 0.3072, 0.624, 0.3047, 0.626, 0.3066, 0.6236, 0.3075, 0.621, 0.3081, 0.621, 0.3072, 0.624, 0.3075, 0.621, 0.3066, 0.6184, 0.3071, 0.6181, 0.3081, 0.621, 0.3066, 0.6184, 0.3044, 0.617, 0.3046, 0.6164, 0.3071, 0.6181, 0.06728, 0.568, 0.05358, 0.5735, 0.05243, 0.5648, 0.06878, 0.5629, 0.432, 0.4543, 0.4338, 0.4317, 0.4358, 0.4229, 0.4352, 0.4303, 0.4357, 0.4247, 0.4345, 0.4335, 0.4354, 0.4255, 0.4363, 0.4198, 0.4335, 0.3314, 0.4374, 0.3553, 0.4378, 0.3631, 0.4371, 0.3562, 0.4382, 0.3673, 0.4372, 0.3657, 0.4383, 0.3707, 0.4383, 0.3725, 0.4358, 0.3561, 0.4335, 0.3314, 0.4371, 0.3562, 0.4382, 0.3637, 0.4345, 0.4335, 0.432, 0.4543, 0.4352, 0.4303, 0.4354, 0.4255, 0.438, 0.3647, 0.4382, 0.3673, 0.4383, 0.3725, 0.4378, 0.3693, 0.4372, 0.3657, 0.4358, 0.3561, 0.4382, 0.3637, 0.4383, 0.3707, 0.4338, 0.4317, 0.4363, 0.4232, 0.4367, 0.4181, 0.4358, 0.4229, 0.4374, 0.3553, 0.438, 0.3647, 0.4378, 0.3693, 0.4378, 0.3631, 0.4363, 0.4212, 0.4357, 0.4247, 0.4363, 0.4198, 0.4366, 0.4167, 0.4363, 0.4232, 0.4363, 0.4212, 0.4366, 0.4167, 0.4367, 0.4181, 0.06094, 0.5978, 0.06104, 0.5979, 0.06095, 0.5996, 0.05942, 0.5983, 0.07615, 0.6113, 0.07784, 0.6096, 0.07868, 0.6114, 0.07864, 0.6116, 0.07784, 0.6096, 0.07998, 0.6101, 0.07866, 0.6112, 0.07868, 0.6114, 0.07998, 0.6101, 0.08063, 0.6123, 0.07876, 0.6114, 0.07866, 0.6112, 0.07665, 0.6169, 0.0826, 0.6127, 0.0843, 0.6134, 0.07683, 0.6186, 0.04447, 0.5631, 0.03894, 0.5677, 0.03732, 0.5671, 0.04421, 0.5614, 0.0749, 0.6027, 0.06927, 0.607, 0.06772, 0.6064, 0.07468, 0.601, 0.04647, 0.5772, 0.05201, 0.5729, 0.05358, 0.5735, 0.0467, 0.5789, 0.08151, 0.6054, 0.0749, 0.6027, 0.07468, 0.601, 0.08291, 0.6044, 0.06927, 0.607, 0.07013, 0.614, 0.06877, 0.615, 0.06772, 0.6064, 0.04, 0.5746, 0.04647, 0.5772, 0.0467, 0.5789, 0.03865, 0.5757, 0.05201, 0.5729, 0.05105, 0.5659, 0.05243, 0.5648, 0.05358, 0.5735, 0.05105, 0.5659, 0.04447, 0.5631, 0.04421, 0.5614, 0.05243, 0.5648, 0.03894, 0.5677, 0.04, 0.5746, 0.03865, 0.5757, 0.03732, 0.5671, 0.07013, 0.614, 0.07665, 0.6169, 0.07683, 0.6186, 0.06877, 0.615, 0.0826, 0.6127, 0.08151, 0.6054, 0.08291, 0.6044, 0.0843, 0.6134, 0.4285, 0.4132, 0.4285, 0.3896, 0.4481, 0.4016, 0.4489, 0.4021, 0.4491, 0.4246, 0.4285, 0.4132, 0.4489, 0.4021, 0.4496, 0.4016, 0.4437, 0.3824, 0.4231, 0.3938, 0.424, 0.3709, 0.4241, 0.37, 0.4285, 0.3896, 0.4487, 0.3779, 0.4481, 0.4007, 0.4481, 0.4016, 0.06089, 0.5977, 0.06094, 0.5978, 0.05942, 0.5983, 0.05965, 0.5963, 0.07678, 0.6138, 0.07615, 0.6113, 0.07864, 0.6116, 0.07878, 0.6118, 0.06092, 0.5974, 0.06083, 0.5975, 0.06147, 0.5951, 0.06326, 0.5965, 0.06083, 0.5975, 0.06089, 0.5977, 0.05965, 0.5963, 0.06147, 0.5951, 0.08063, 0.6123, 0.07931, 0.6145, 0.07888, 0.6116, 0.07876, 0.6114, 0.07931, 0.6145, 0.07678, 0.6138, 0.07878, 0.6118, 0.07888, 0.6116, 0.06104, 0.5979, 0.061, 0.5976, 0.06291, 0.5988, 0.06095, 0.5996, 0.061, 0.5976, 0.06092, 0.5974, 0.06326, 0.5965, 0.06291, 0.5988, 0.4485, 0.4009, 0.4493, 0.4014, 0.449, 0.4016, 0.4485, 0.4014, 0.4493, 0.401, 0.4493, 0.4014, 0.4485, 0.4009, 0.4489, 0.4007, 0.4229, 0.3701, 0.4233, 0.3699, 0.4236, 0.3701, 0.4237, 0.3706, 0.4232, 0.3709, 0.4228, 0.3706, 0.4229, 0.3701, 0.4237, 0.3706, 0.4235, 0.3471, 0.4437, 0.3588, 0.4234, 0.3696, 0.4226, 0.3699, 0.4437, 0.3588, 0.4437, 0.3824, 0.4241, 0.37, 0.4234, 0.3696, 0.4689, 0.3894, 0.4692, 0.4126, 0.4496, 0.4008, 0.4489, 0.4003, 0.4692, 0.4126, 0.4491, 0.4246, 0.4496, 0.4016, 0.4496, 0.4008, 0.4033, 0.3586, 0.4235, 0.3471, 0.4226, 0.3699, 0.4225, 0.3708, 0.403, 0.3819, 0.4033, 0.3586, 0.4225, 0.3708, 0.4232, 0.3713, 0.4231, 0.3938, 0.403, 0.3819, 0.4232, 0.3713, 0.424, 0.3709, 0.4487, 0.3779, 0.4689, 0.3894, 0.4489, 0.4003, 0.4481, 0.4007, 0.4485, 0.4009, 0.4485, 0.4014, 0.4481, 0.4016, 0.4481, 0.4007, 0.4233, 0.3699, 0.4229, 0.3701, 0.4226, 0.3699, 0.4234, 0.3696, 0.4493, 0.4014, 0.4493, 0.401, 0.4496, 0.4008, 0.4496, 0.4016, 0.4232, 0.3709, 0.4237, 0.3706, 0.424, 0.3709, 0.4232, 0.3713, 0.449, 0.4016, 0.4493, 0.4014, 0.4496, 0.4016, 0.4489, 0.4021, 0.4493, 0.401, 0.4489, 0.4007, 0.4489, 0.4003, 0.4496, 0.4008, 0.4228, 0.3706, 0.4232, 0.3709, 0.4232, 0.3713, 0.4225, 0.3708, 0.4237, 0.3706, 0.4236, 0.3701, 0.4241, 0.37, 0.424, 0.3709, 0.4236, 0.3701, 0.4233, 0.3699, 0.4234, 0.3696, 0.4241, 0.37, 0.4229, 0.3701, 0.4228, 0.3706, 0.4225, 0.3708, 0.4226, 0.3699, 0.4489, 0.4007, 0.4485, 0.4009, 0.4481, 0.4007, 0.4489, 0.4003, 0.4485, 0.4014, 0.449, 0.4016, 0.4489, 0.4021, 0.4481, 0.4016, 0.4674, 0.4435, 0.454, 0.4834, 0.4437, 0.408, 0.4456, 0.403, 0.4302, 0.449, 0.4302, 0.4221, 0.4401, 0.4001, 0.4405, 0.4052, 0.454, 0.4834, 0.4302, 0.449, 0.4405, 0.4052, 0.4437, 0.408, 0.4437, 0.4103, 0.4599, 0.4175, 0.4446, 0.3977, 0.4421, 0.3968, 0.4302, 0.4221, 0.4437, 0.4103, 0.4421, 0.3968, 0.4401, 0.4001, 0.4599, 0.4175, 0.4674, 0.4435, 0.4456, 0.403, 0.4446, 0.3977, 0.3213, 0.6582, 0.2992, 0.6574, 0.3073, 0.6448, 0.3132, 0.6443, 0.2992, 0.6574, 0.2898, 0.64, 0.3038, 0.64, 0.3073, 0.6448, 0.2898, 0.64, 0.2977, 0.6224, 0.3065, 0.6343, 0.3038, 0.64, 0.3183, 0.6204, 0.3306, 0.638, 0.3159, 0.6391, 0.3127, 0.634, 0.2977, 0.6224, 0.3183, 0.6204, 0.3127, 0.634, 0.3065, 0.6343, 0.3306, 0.638, 0.3213, 0.6582, 0.3132, 0.6443, 0.3159, 0.6391, 0.3163, 0.6438, 0.2987, 0.6562, 0.2975, 0.6414, 0.3027, 0.6382, 0.3142, 0.6233, 0.3163, 0.6438, 0.3027, 0.6382, 0.3023, 0.6321, 0.2966, 0.6154, 0.3142, 0.6233, 0.3023, 0.6321, 0.2967, 0.6294, 0.2987, 0.6562, 0.2784, 0.6469, 0.2923, 0.6387, 0.2975, 0.6414, 0.2784, 0.6469, 0.2792, 0.6248, 0.2918, 0.6329, 0.2923, 0.6387, 0.2792, 0.6248, 0.2966, 0.6154, 0.2967, 0.6294, 0.2918, 0.6329, 0.4656, 0.3436, 0.458, 0.3695, 0.4427, 0.3892, 0.4436, 0.3852, 0.4418, 0.3766, 0.4283, 0.3648, 0.4383, 0.387, 0.4402, 0.3898, 0.458, 0.3695, 0.4418, 0.3766, 0.4402, 0.3898, 0.4427, 0.3892, 0.4283, 0.3648, 0.4283, 0.3378, 0.4386, 0.3827, 0.4383, 0.387, 0.452, 0.3031, 0.4656, 0.3436, 0.4436, 0.3852, 0.4415, 0.3803, 0.4283, 0.3378, 0.452, 0.3031, 0.4415, 0.3803, 0.4386, 0.3827, 0.2751, 0.6217, 0.2967, 0.6092, 0.2966, 0.6154, 0.2792, 0.6248, 0.2751, 0.6487, 0.2751, 0.6217, 0.2792, 0.6248, 0.2784, 0.6469, 0.2991, 0.6596, 0.2751, 0.6487, 0.2784, 0.6469, 0.2987, 0.6562, 0.2967, 0.6092, 0.3195, 0.6192, 0.3142, 0.6233, 0.2966, 0.6154, 0.3195, 0.6192, 0.3212, 0.6456, 0.3163, 0.6438, 0.3142, 0.6233, 0.3212, 0.6456, 0.2991, 0.6596, 0.2987, 0.6562, 0.3163, 0.6438, 0.3341, 0.6376, 0.3231, 0.6615, 0.3213, 0.6582, 0.3306, 0.638, 0.2936, 0.6171, 0.3201, 0.6155, 0.3183, 0.6204, 0.2977, 0.6224, 0.3201, 0.6155, 0.3341, 0.6376, 0.3306, 0.638, 0.3183, 0.6204, 0.2836, 0.6399, 0.2936, 0.6171, 0.2977, 0.6224, 0.2898, 0.64, 0.2961, 0.6615, 0.2836, 0.6399, 0.2898, 0.64, 0.2992, 0.6574, 0.3231, 0.6615, 0.2961, 0.6615, 0.2992, 0.6574, 0.3213, 0.6582, 0.06208, 0.6374, 0.04982, 0.6105, 0.07678, 0.6138, 0.07931, 0.6145, 0.09163, 0.6374, 0.06208, 0.6374, 0.07931, 0.6145, 0.08063, 0.6123, 0.04982, 0.6105, 0.06585, 0.5872, 0.07615, 0.6113, 0.07678, 0.6138, 0.1062, 0.6131, 0.09163, 0.6374, 0.08063, 0.6123, 0.07998, 0.6101, 0.09335, 0.5888, 0.1062, 0.6131, 0.07998, 0.6101, 0.07784, 0.6096, 0.06585, 0.5872, 0.09335, 0.5888, 0.07784, 0.6096, 0.07615, 0.6113, 0.06017, 0.5981, 0.06057, 0.5979, 0.06092, 0.5974, 0.061, 0.5976, 0.06054, 0.5979, 0.06017, 0.5981, 0.061, 0.5976, 0.06104, 0.5979, 0.06074, 0.5978, 0.0608, 0.5977, 0.06089, 0.5977, 0.06083, 0.5975, 0.06057, 0.5979, 0.06074, 0.5978, 0.06083, 0.5975, 0.06092, 0.5974, 0.0608, 0.5977, 0.06072, 0.5978, 0.06094, 0.5978, 0.06089, 0.5977, 0.06072, 0.5978, 0.06054, 0.5979, 0.06104, 0.5979, 0.06094, 0.5978, 0.07864, 0.6116, 0.07868, 0.6114, 0.07937, 0.6105, 0.07899, 0.611, 0.07868, 0.6114, 0.07866, 0.6112, 0.07908, 0.611, 0.07937, 0.6105, 0.07866, 0.6112, 0.07876, 0.6114, 0.07893, 0.6113, 0.07908, 0.611, 0.07888, 0.6116, 0.07878, 0.6118, 0.07888, 0.6112, 0.07886, 0.6113, 0.07876, 0.6114, 0.07888, 0.6116, 0.07886, 0.6113, 0.07893, 0.6113, 0.07878, 0.6118, 0.07864, 0.6116, 0.07899, 0.611, 0.07888, 0.6112, 0.05942, 0.5983, 0.06095, 0.5996, 0.03773, 0.6122, 0.03654, 0.5844, 0.06291, 0.5988, 0.06326, 0.5965, 0.08653, 0.6109, 0.06218, 0.6254, 0.06095, 0.5996, 0.06291, 0.5988, 0.06218, 0.6254, 0.03773, 0.6122, 0.05965, 0.5963, 0.05942, 0.5983, 0.03654, 0.5844, 0.06019, 0.5689, 0.06326, 0.5965, 0.06147, 0.5951, 0.08653, 0.5816, 0.08653, 0.6109, 0.06147, 0.5951, 0.05965, 0.5963, 0.06019, 0.5689, 0.08653, 0.5816])
me_cylinder_001.materials.append(mat_material_001)
me_cylinder_001.use_remesh_fix_poles = True
me_cylinder_001.use_remesh_preserve_attributes = False
me_cylinder_001.use_mirror_vertex_groups = False
me_cylinder_001.update()
arm_armature = bpy.data.armatures.new('Armature')  # bones are not reproduced

# ---- objects
ob_cylinder = bpy.data.objects.new('Cylinder', me_cylinder_001)
ob_armature = bpy.data.objects.new('Armature', arm_armature)

# ---- transforms, parenting, visibility, modifiers, constraints
ob_cylinder.parent = ob_armature
ob_cylinder.location = (0.0, 0.0, 0.4062)
ob_cylinder.lineart.crease_threshold = 0.0
_vg = ob_cylinder.vertex_groups.new(name='Bone')
for _i, _w in zip([0, 2, 4, 6, 8, 10, 12, 14, 16, 18, 20, 21, 24, 25, 26, 29, 30, 31, 32, 33, 34, 35, 36, 37, 38, 39, 40, 41, 42, 44, 45, 46, 48, 49, 54, 55, 56, 57, 66, 67, 70, 71, 72, 75, 96, 97, 98, 99, 100, 101, 102, 103, 104, 105, 197, 198, 199, 200, 201, 202, 203, 204, 205, 206, 219, 220, 221, 222, 223, 224, 225, 226, 227, 228, 229, 230], [0.2367, 0.1934, 0.05657, 0.02051, 0.1402, 0.1766, 0.1454, 0.02403, 0.05726, 0.1842, 0.07136, 0.0606, 0.05369, 0.06491, 0.05387, 0.06016, 0.4398, 0.3907, 0.09305, 0.0719, 0.3408, 0.4081, 0.3417, 0.07745, 0.08763, 0.3869, 0.3924, 0.3448, 0.01736, 0.2196, 0.3381, 0.2251, 0.01327, 0.3392, 0.008178, 0.001267, 0.002014, 0.007304, 0.02541, 0.01269, 0.005866, 0.01831, 0.00595, 0.0124, 0.1629, 0.0627, 0.05417, 0.1433, 0.1736, 0.1438, 0.05575, 0.061, 0.1614, 0.1893, 0.2588, 0.05769, 0.009074, 0.1799, 0.2518, 0.1763, 0.009641, 0.06081, 0.3094, 0.26, 0.03195, 0.01165, 0.007396, 0.02826, 0.08653, 0.05497, 0.05639, 0.08636, 0.09195, 0.05497, 0.05528, 0.08595]): _vg.add([_i], _w, 'REPLACE')
_vg = ob_cylinder.vertex_groups.new(name='Bone.001')
for _i, _w in zip([0, 1, 2, 3, 4, 5, 6, 7, 8, 9, 10, 11, 12, 13, 14, 15, 16, 17, 18, 19, 20, 21, 22, 23, 24, 25, 26, 27, 28, 29, 30, 31, 32, 33, 34, 35, 36, 37, 38, 39, 40, 41, 42, 43, 44, 45, 46, 47, 48, 49, 50, 51, 52, 53, 54, 55, 56, 57, 66, 67, 68, 69, 70, 71, 72, 73, 74, 75, 76, 77, 78, 79, 96, 97, 98, 99, 100, 101, 102, 103, 104, 105, 106, 107, 113, 114, 115, 116, 122, 123, 124, 125, 131, 132, 133, 134, 140, 141, 142, 143, 149, 150, 151, 152, 159, 160, 161, 162, 168, 169, 170, 171, 177, 178, 179, 180, 186, 187, 188, 189, 195, 196, 197, 198, 199, 200, 201, 202, 203, 204, 205, 206, 219, 220, 221, 222, 223, 224, 225, 226, 227, 228, 229, 230, 291, 292, 293, 294, 295, 296, 297, 298, 299, 300, 301, 302], [0.3812, 0.5537, 0.347, 0.5164, 0.1058, 0.05891, 0.07351, 0.05512, 0.3262, 0.5351, 0.4127, 0.5538, 0.3233, 0.5165, 0.07784, 0.05889, 0.1142, 0.05514, 0.3689, 0.5351, 0.7172, 0.5791, 0.1004, 0.1115, 0.6629, 0.7182, 0.5798, 0.1001, 0.1117, 0.6624, 0.3641, 0.3279, 0.2242, 0.2082, 0.3436, 0.3712, 0.3357, 0.2093, 0.221, 0.338, 0.3336, 0.2928, 0.07403, 0.05793, 0.3277, 0.3497, 0.318, 0.05735, 0.07244, 0.3083, 0.4327, 0.4498, 0.4327, 0.4498, 0.2535, 0.274, 0.2525, 0.2749, 0.6888, 0.4239, 0.1533, 0.1748, 0.6373, 0.6892, 0.4242, 0.1531, 0.175, 0.6371, 0.09558, 0.1072, 0.09546, 0.1073, 0.5829, 0.4662, 0.4694, 0.6087, 0.6412, 0.5852, 0.4622, 0.4726, 0.607, 0.6383, 0.01369, 0.1338, 0.01197, 0.05979, 0.1281, 0.3492, 0.009268, 0.05654, 0.119, 0.3119, 0.009186, 0.05636, 0.1181, 0.3052, 0.01233, 0.06028, 0.1297, 0.3578, 0.0137, 0.06184, 0.1338, 0.371, 0.01197, 0.05979, 0.1281, 0.3492, 0.009269, 0.05654, 0.119, 0.3119, 0.009184, 0.05636, 0.1181, 0.3052, 0.01233, 0.06027, 0.1297, 0.3577, 0.06184, 0.371, 0.3364, 0.1033, 0.05932, 0.3309, 0.3884, 0.3282, 0.06357, 0.09457, 0.368, 0.3292, 0.1, 0.08054, 0.08431, 0.09598, 0.1654, 0.1178, 0.1213, 0.1745, 0.1312, 0.1155, 0.1059, 0.1457, 0.01728, 0.01487, 0.0661, 0.05911, 0.07264, 0.08001, 0.06616, 0.07249, 0.08013, 0.01489, 0.01725, 0.05903]): _vg.add([_i], _w, 'REPLACE')
_vg = ob_cylinder.vertex_groups.new(name='Bone.002')
for _i, _w in zip([1, 3, 5, 7, 9, 11, 13, 15, 17, 19, 20, 21, 22, 23, 24, 25, 26, 27, 28, 29, 32, 33, 34, 37, 38, 50, 51, 52, 53, 54, 55, 56, 57, 58, 59, 60, 62, 63, 64, 66, 67, 68, 69, 70, 71, 72, 73, 74, 75, 76, 77, 78, 79, 80, 81, 82, 84, 85, 86, 87, 89, 90, 91, 92, 93, 94, 95, 96, 97, 98, 99, 100, 101, 102, 103, 106, 107, 108, 109, 110, 111, 112, 113, 114, 115, 116, 117, 118, 119, 120, 121, 122, 123, 124, 125, 126, 127, 128, 129, 130, 131, 132, 133, 134, 135, 136, 137, 138, 139, 140, 141, 142, 143, 144, 145, 146, 147, 148, 149, 150, 151, 152, 153, 154, 155, 156, 157, 158, 159, 160, 161, 162, 163, 164, 165, 166, 167, 168, 169, 170, 171, 172, 173, 174, 175, 176, 177, 178, 179, 180, 181, 182, 183, 184, 185, 186, 187, 188, 189, 190, 191, 192, 193, 194, 195, 196, 207, 209, 210, 211, 213, 214, 215, 268, 269, 270, 271, 272, 273, 274, 275, 276, 277, 278, 279, 281, 282, 283, 284, 286, 289, 290, 291, 292, 293, 294, 296, 297, 298, 299, 300, 301, 302], [0.05734, 0.1256, 0.001381, 1.697e-05, 0.03403, 0.03098, 0.01541, 3.384e-05, 5.861e-07, 0.02728, 0.0001718, 0.009403, 0.0, 0.0, 0.001303, 0.0004903, 0.0001278, 0.0, 0.0, 0.0002338, 0.0, 0.0, 0.0, 0.0, 0.0, 0.1175, 0.1356, 0.03022, 0.02051, 0.0, 0.0, 0.0, 0.0, 0.0, 0.0, 0.0, 0.0, 0.0, 0.0, 0.0003073, 0.03206, 0.0001386, 0.0005009, 9.267e-05, 1.442e-05, 0.0002085, 5.2e-05, 1.627e-05, 1.43e-07, 9e-05, 2.641e-05, 5.602e-05, 1.876e-05, 0.0, 0.0, 0.0, 0.0, 0.0, 0.0, 0.0, 0.0, 0.0, 0.0, 0.0, 0.0, 0.0, 0.0, 0.0, 0.0, 0.0, 0.0, 0.0, 0.0, 0.0, 0.0, 0.962, 0.8442, 0.9989, 0.9968, 0.9937, 0.9885, 0.9792, 0.9619, 0.9267, 0.8436, 0.4109, 0.9989, 0.9968, 0.9937, 0.9884, 0.9792, 0.9619, 0.9266, 0.8431, 0.4131, 0.9989, 0.9969, 0.9937, 0.9885, 0.9792, 0.962, 0.9269, 0.8421, 0.3856, 0.9989, 0.9969, 0.9937, 0.9885, 0.9793, 0.962, 0.927, 0.8392, 0.1708, 0.9989, 0.9969, 0.9937, 0.9885, 0.9792, 0.962, 0.9269, 0.8422, 0.1565, 0.9998, 0.9989, 0.9968, 0.9937, 0.9885, 0.9792, 0.9619, 0.9267, 0.8436, 0.1535, 0.9989, 0.9968, 0.9937, 0.9884, 0.9792, 0.9619, 0.9266, 0.8431, 0.1483, 0.9989, 0.9969, 0.9937, 0.9885, 0.9792, 0.962, 0.9269, 0.8444, 0.2305, 0.9989, 0.9969, 0.9937, 0.9885, 0.9793, 0.962, 0.927, 0.8444, 0.1607, 0.9989, 0.9969, 0.9937, 0.9885, 0.9792, 0.9269, 0.2741, 0.0, 0.0, 0.0, 0.0, 0.0, 0.0, 0.0, 0.0, 0.0, 0.0, 0.0, 0.0, 0.0, 0.0, 0.0, 0.0, 0.0, 0.0, 0.0, 0.0, 0.0, 0.0, 0.0, 0.0, 0.0, 0.0, 0.0, 0.0, 0.0, 0.0, 0.0, 0.0, 0.0, 0.0, 0.0, 0.0, 0.0]): _vg.add([_i], _w, 'REPLACE')
_vg = ob_cylinder.vertex_groups.new(name='Bone.003_L')
for _i, _w in zip([7, 8, 9, 10, 11, 12, 13, 15, 16, 17, 19, 20, 24, 25, 26, 27, 28, 29, 30, 33, 34, 35, 36, 37, 38, 39, 44, 45, 46, 47, 48, 50, 51, 52, 53, 56, 57, 58, 59, 62, 63, 66, 69, 70, 71, 72, 73, 74, 75, 77, 78, 79, 80, 81, 98, 99, 100, 101, 102, 103, 104, 105, 133, 134, 142, 143, 149, 150, 151, 152, 160, 161, 162, 170, 171, 179, 180, 189, 198, 199, 200, 201, 202, 221, 222, 229, 230, 267, 268, 269, 270, 271, 272, 273, 274, 275, 276, 277, 278, 292, 293, 297, 298, 299, 300, 301, 302], [0.0, 0.0, 0.0, 0.0, 6.78e-05, 0.0, 0.0007107, 0.0007201, 0.0, 0.001159, 0.02039, 0.03385, 0.0, 0.0001171, 1.054e-05, 0.006794, 0.01872, 0.004575, 0.0, 0.0, 0.0, 0.0, 1.923e-08, 1.091e-05, 1.962e-07, 0.0005184, 0.0, 0.0, 2.495e-05, 0.0, 0.0, 0.0, 0.0, 0.0001372, 0.002525, 1.239e-07, 0.002155, 0.952, 0.9518, 0.9495, 0.9494, 0.04203, 0.0, 0.0, 0.0006581, 0.005526, 0.01168, 0.0003454, 0.01419, 0.0, 0.001548, 0.01045, 0.9557, 0.9557, 0.0, 0.0, 1.283e-05, 2.24e-09, 3.39e-10, 0.000273, 0.002519, 0.0006555, 0.0, 0.0, 0.0, 0.0, 0.0, 0.0, 0.0, 0.0, 0.0, 0.0, 0.0002736, 0.01885, 0.01548, 0.01734, 0.00174, 0.02872, 0.0, 0.0, 0.0, 0.0, 0.0, 0.0, 0.0, 0.0, 0.0, 0.03405, 0.03995, 0.03994, 0.03404, 0.04316, 0.04316, 0.7646, 0.9759, 0.9889, 0.9877, 0.925, 0.7303, 0.0, 0.0, 0.04302, 0.007184, 0.01995, 0.07882, 0.05206, 0.007854]): _vg.add([_i], _w, 'REPLACE')
_vg = ob_cylinder.vertex_groups.new(name='Bone.004_L')
for _i, _w in zip([58, 59, 62, 63, 80, 81, 84, 85, 91, 92, 93, 94, 211, 212, 213, 214, 215, 216, 267, 268, 269, 270, 271, 272], [0.0445, 0.04481, 0.04892, 0.04919, 0.03759, 0.03764, 0.9987, 0.9986, 0.999, 0.9988, 0.9988, 0.9989, 0.9966, 0.9966, 0.9971, 0.9972, 0.9968, 0.9968, 0.958, 0.955, 0.955, 0.958, 0.9534, 0.9534]): _vg.add([_i], _w, 'REPLACE')
_vg = ob_cylinder.vertex_groups.new(name='Bone.003_R')
for _i, _w in zip([0, 1, 2, 3, 4, 5, 6, 7, 8, 9, 10, 11, 13, 15, 17, 18, 19, 20, 21, 22, 23, 24, 25, 27, 28, 29, 30, 31, 32, 33, 34, 35, 38, 39, 40, 41, 42, 43, 44, 49, 50, 51, 52, 53, 54, 55, 56, 57, 58, 60, 61, 62, 64, 65, 66, 67, 68, 69, 70, 71, 73, 74, 75, 76, 77, 78, 79, 80, 82, 83, 96, 97, 98, 99, 100, 103, 104, 105, 107, 115, 116, 124, 125, 133, 134, 142, 143, 151, 152, 161, 162, 171, 179, 180, 188, 189, 196, 197, 202, 203, 204, 205, 206, 213, 219, 220, 223, 224, 227, 228, 235, 242, 267, 268, 271, 273, 274, 275, 279, 280, 281, 282, 283, 284, 285, 286, 287, 288, 289, 290, 291, 292, 293, 294, 295, 296, 297, 299, 300, 309, 310, 311, 312, 313], [0.0, 9.397e-07, 0.0, 0.006806, 0.0, 0.006809, 0.0, 0.0006054, 0.0, 0.0001867, 0.0, 0.0, 0.0, 0.0, 0.0, 0.0, 0.0, 4.68e-07, 0.0004592, 0.02937, 0.05016, 2.592e-05, 0.01069, 0.0, 0.0, 0.0, 0.0, 9.323e-05, 1.003e-07, 3.758e-07, 4.488e-05, 0.0, 0.0, 0.0, 0.0, 1.335e-06, 0.0, 0.0, 0.0, 0.0, 8.345e-05, 0.0004825, 0.0, 0.0, 1.109e-07, 6.828e-11, 0.0, 0.0, 0.0, 0.952, 0.9518, 0.0, 0.9495, 0.9494, 0.005562, 1.237e-05, 4.869e-05, 0.005004, 4.843e-06, 0.005894, 0.0, 0.0, 0.0, 0.01514, 0.03153, 0.0, 0.0, 0.0, 0.9557, 0.9557, 3.374e-09, 0.003001, 1.699e-06, 1.126e-06, 0.00272, 0.0, 0.0, 4.361e-06, 0.0, 0.0, 0.006793, 0.01885, 0.003192, 0.01734, 0.001723, 0.0, 0.0003273, 0.0, 0.0, 0.0, 0.0, 0.0, 0.0, 0.0, 0.0, 0.0, 0.0, 0.0, 0.0, 0.0, 0.0, 0.0, 0.0, 0.0, 2.323e-07, 0.0, 0.0, 0.0, 0.0, 0.0, 0.0, 0.0, 0.0, 0.0, 0.0, 0.0, 0.0, 0.0, 0.9542, 0.8153, 0.9886, 0.9889, 0.6883, 0.9787, 0.04316, 0.03995, 0.03994, 0.03404, 0.03405, 0.04316, 0.1226, 0.06946, 0.1647, 0.0538, 0.02972, 0.04785, 0.0, 0.0, 0.0, 0.0, 0.0, 0.0, 0.0, 0.0]): _vg.add([_i], _w, 'REPLACE')
_vg = ob_cylinder.vertex_groups.new(name='Bone.004_R')
for _i, _w in zip([60, 61, 64, 65, 82, 83, 86, 87, 88, 89, 90, 95, 207, 208, 209, 210, 217, 218, 285, 286, 287, 288, 289, 290], [0.0445, 0.04481, 0.04892, 0.04919, 0.03759, 0.03764, 0.999, 0.9986, 0.9988, 0.9988, 0.9989, 0.9987, 0.9971, 0.9971, 0.9968, 0.9966, 0.9968, 0.9966, 0.9534, 0.955, 0.955, 0.958, 0.958, 0.9534]): _vg.add([_i], _w, 'REPLACE')
_vg = ob_cylinder.vertex_groups.new(name='Bone.005_L')
for _i, _w in zip([0, 2, 4, 6, 8, 10, 12, 14, 16, 18, 24, 25, 26, 27, 28, 29, 30, 31, 32, 34, 35, 36, 37, 38, 39, 40, 41, 42, 43, 44, 45, 46, 47, 48, 49, 56, 57, 62, 63, 70, 71, 72, 75, 96, 99, 100, 101, 102, 103, 104, 105, 107, 132, 133, 177, 178, 186, 187, 188, 195, 197, 198, 199, 200, 201, 202, 203, 204, 205, 206, 219, 220, 221, 222, 223, 224, 225, 226, 227, 228, 229, 230, 233, 234, 235, 236, 237, 238, 239, 240, 241, 242, 243, 244, 247, 248, 253, 254, 255, 256, 259, 260, 263, 264, 273, 278, 298, 299, 303, 304, 305, 306, 307, 308, 310, 311, 312, 315, 316, 317, 318, 319, 320, 321, 322, 323, 324, 326], [2.561e-05, 4.006e-08, 0.0001143, 0.0001482, 2.65e-08, 4.714e-10, 2.087e-08, 0.004636, 4.336e-07, 3.25e-06, 0.0, 0.0, 0.0004356, 0.005949, 0.007197, 0.00478, 0.002894, 7.803e-09, 0.0, 0.02606, 0.01069, 0.0001865, 0.0004404, 5.247e-07, 5.331e-11, 8.294e-06, 3.262e-05, 0.0, 0.0, 0.0001639, 9.251e-10, 6.109e-05, 0.03076, 2.598e-05, 2.287e-11, 0.0007121, 0.0004209, 0.0, 0.0, 0.0, 0.0, 0.0, 0.0, 0.0, 0.0, 0.0001921, 4.177e-05, 0.001196, 0.000854, 5.046e-05, 0.0003833, 0.0, 0.0, 0.0, 0.0, 0.0, 0.0, 0.0, 0.0, 0.0, 1.307e-06, 5.011e-05, 0.01689, 0.0001002, 9.926e-08, 5.003e-07, 0.0, 0.0, 1.109e-06, 9.511e-06, 0.0, 0.0, 9.066e-05, 0.001126, 2.483e-05, 3.277e-06, 7.556e-05, 1.419e-08, 0.0004733, 0.0006408, 0.0003175, 7.712e-05, 0.9647, 0.9411, 0.0, 0.0, 0.9544, 0.9342, 0.9291, 0.9748, 0.0, 0.0, 0.0, 0.0, 0.0, 0.0, 0.0, 0.0, 0.0, 0.0, 0.0, 0.0, 0.0, 0.0, 0.0, 0.0, 0.0, 0.0, 0.9967, 0.9934, 0.9937, 0.9862, 0.9838, 0.9878, 0.0, 0.0, 0.0, 0.06156, 0.07398, 0.0688, 0.04588, 0.003215, 0.02438, 0.0, 0.0, 0.0, 0.0, 0.0]): _vg.add([_i], _w, 'REPLACE')
_vg = ob_cylinder.vertex_groups.new(name='Bone.006_L')
for _i, _w in zip([233, 234, 237, 238, 239, 240, 245, 246, 249, 250, 251, 252, 257, 258, 261, 262, 265, 266, 315, 316, 317, 318, 319, 320], [0.02031, 0.05835, 0.04072, 0.06524, 0.07019, 0.0002331, 0.9987, 0.9942, 0.9961, 0.9958, 0.9955, 0.999, 0.9979, 0.9928, 0.9975, 0.9968, 0.9986, 0.992, 0.9384, 0.926, 0.9312, 0.952, 0.9734, 0.9628]): _vg.add([_i], _w, 'REPLACE')
_vg = ob_cylinder.vertex_groups.new(name='Bone.005_R')
for _i, _w in zip([0, 1, 2, 3, 4, 5, 6, 7, 8, 9, 10, 11, 12, 14, 16, 18, 21, 22, 23, 24, 25, 30, 31, 32, 33, 34, 35, 36, 39, 40, 41, 42, 43, 44, 45, 46, 48, 49, 50, 51, 54, 55, 60, 64, 65, 67, 68, 69, 70, 71, 76, 77, 96, 97, 98, 99, 100, 104, 105, 106, 107, 114, 115, 116, 124, 125, 133, 134, 142, 143, 152, 195, 196, 197, 198, 199, 200, 201, 202, 203, 204, 205, 206, 219, 220, 223, 224, 225, 226, 227, 228, 229, 230, 231, 232, 233, 234, 235, 236, 241, 242, 279, 280, 281, 282, 283, 284, 285, 286, 290, 291, 292, 293, 294, 295, 296, 306, 309, 310, 311, 312, 313, 314, 321, 322, 323, 324, 325, 326], [0.006584, 0.0, 1.257e-05, 0.0, 2.763e-06, 0.0, 0.01848, 0.0, 0.0002132, 0.0, 4.148e-07, 0.0, 0.002664, 1.619e-05, 6.087e-06, 5.72e-05, 0.003212, 2.117e-05, 0.0006277, 0.0001772, 0.0, 0.04946, 0.0005891, 0.0001556, 0.0003033, 9.677e-05, 0.0008491, 0.02835, 0.007411, 9.642e-05, 7.689e-05, 0.1065, 0.1105, 0.02647, 9.104e-08, 0.01676, 0.0, 0.001499, 0.0, 0.0, 0.0001963, 0.0006477, 0.0, 0.0, 0.0, 0.0, 0.0, 0.0, 0.0, 0.0, 0.0, 0.0, 0.0004493, 1.086e-05, 0.000761, 0.0001973, 0.0, 0.0, 0.0339, 0.0, 0.0, 0.0, 0.0, 0.0, 0.0, 0.0, 0.0, 0.0, 0.0, 0.0, 0.0, 0.0, 0.0, 0.001743, 0.0, 0.0, 2.422e-05, 1.761e-06, 0.0003704, 0.004828, 0.005068, 0.0007161, 7.725e-06, 0.05266, 0.0651, 6.412e-09, 0.0009358, 3.371e-06, 9.551e-07, 0.001742, 0.02876, 0.00497, 4.092e-05, 0.9411, 0.9647, 0.0, 0.0, 0.9342, 0.9544, 0.9748, 0.9291, 0.0, 0.0, 0.0, 0.0, 0.0, 0.0, 0.0, 0.0, 0.0, 0.0, 0.0, 0.0, 0.0, 0.0, 0.0, 0.0, 0.9966, 0.9933, 0.9876, 0.9841, 0.9867, 0.9939, 0.0688, 0.04587, 0.07398, 0.06157, 0.02438, 0.003215]): _vg.add([_i], _w, 'REPLACE')
_vg = ob_cylinder.vertex_groups.new(name='Bone.006_R')
for _i, _w in zip([231, 232, 235, 236, 241, 242, 243, 244, 247, 248, 253, 254, 255, 256, 259, 260, 263, 264, 321, 322, 323, 324, 325, 326], [0.05835, 0.02031, 0.06524, 0.04073, 0.0002331, 0.07019, 0.9941, 0.9986, 0.9959, 0.998, 0.999, 0.9955, 0.9929, 0.9962, 0.9967, 0.9975, 0.992, 0.9986, 0.9312, 0.952, 0.926, 0.9384, 0.9628, 0.9734]): _vg.add([_i], _w, 'REPLACE')
_m = ob_cylinder.modifiers.new('Armature', 'ARMATURE')
_m.object = ob_armature
ob_armature.location = (0.07284, -0.02036, 0.02196)
ob_armature.show_in_front = True
ob_armature.lineart.crease_threshold = 0.0

# ---- collection membership
col_collection.objects.link(ob_cylinder)
col_collection.objects.link(ob_armature)

# ---- scene / render settings (as saved in the file)
scene.frame_start = 1; scene.frame_end = 59; scene.frame_set(22)
scene.render.engine = 'BLENDER_EEVEE_NEXT'
scene.render.fps = 60
scene.cycles.use_denoising = False
scene.cycles.samples = 128
scene.cycles.sampling_pattern = 'TABULATED_SOBOL'
scene.cycles.use_adaptive_sampling = False
scene.cycles.use_light_tree = False
scene.view_settings.view_transform = 'Filmic'
bpy.context.view_layer.update()

# ---- added for rendering (the .blend has no active camera): camera
cam_auto = bpy.data.cameras.new('AutoCamera')
cam_auto.lens = 50.0
cam_auto.sensor_width = 36.0
cam_auto.clip_end = 1000.0
ob_auto_camera = bpy.data.objects.new('AutoCamera', cam_auto)
scene.collection.objects.link(ob_auto_camera)
ob_auto_camera.location = (2.84706, -3.34943, 3.30989)
ob_auto_camera.rotation_euler = (1.09748, -7.21219e-08, 0.694738)
scene.camera = ob_auto_camera
bpy.context.view_layer.update()
